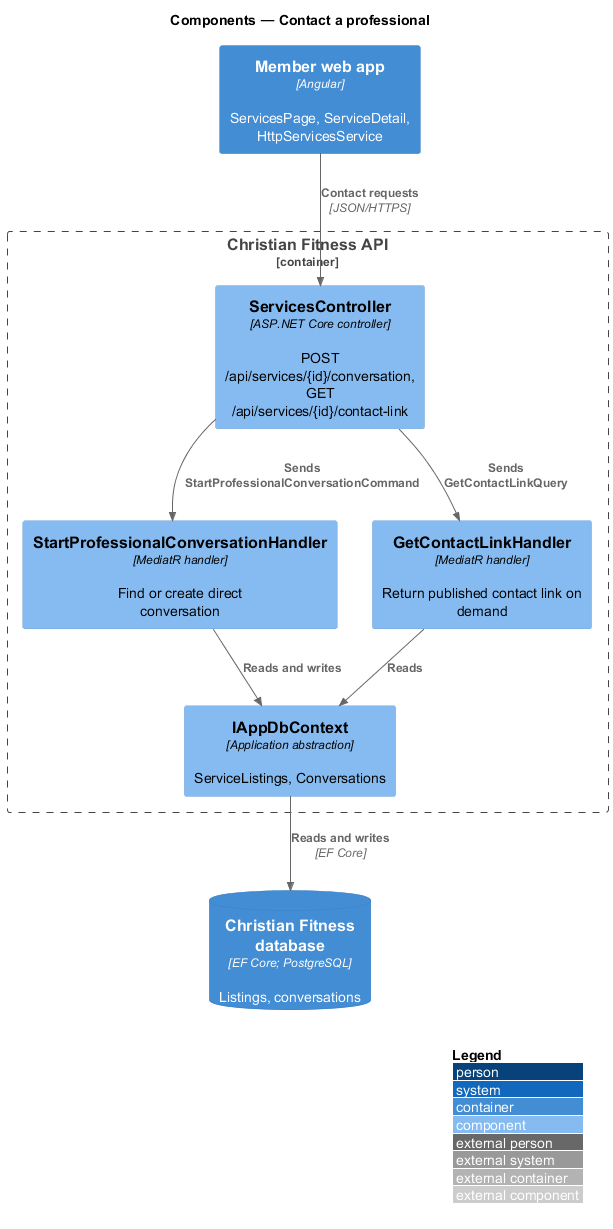

The diagram above was rendered by PlantUML. Its source (embedded in the PNG):
@startuml
!include <C4/C4_Component>
LAYOUT_WITH_LEGEND()
title Components — Contact a professional

Container(web, "Member web app", "Angular", "ServicesPage, ServiceDetail, HttpServicesService")
Container_Boundary(api, "Christian Fitness API") {
  Component(ctrl, "ServicesController", "ASP.NET Core controller", "POST /api/services/{id}/conversation, GET /api/services/{id}/contact-link")
  Component(sh, "StartProfessionalConversationHandler", "MediatR handler", "Find or create direct conversation")
  Component(lh, "GetContactLinkHandler", "MediatR handler", "Return published contact link on demand")
  Component(ctx, "IAppDbContext", "Application abstraction", "ServiceListings, Conversations")
}
ContainerDb(db, "Christian Fitness database", "EF Core; PostgreSQL", "Listings, conversations")
Rel(web, ctrl, "Contact requests", "JSON/HTTPS")
Rel(ctrl, sh, "Sends StartProfessionalConversationCommand")
Rel(ctrl, lh, "Sends GetContactLinkQuery")
Rel(sh, ctx, "Reads and writes")
Rel(lh, ctx, "Reads")
Rel(ctx, db, "Reads and writes", "EF Core")
@enduml